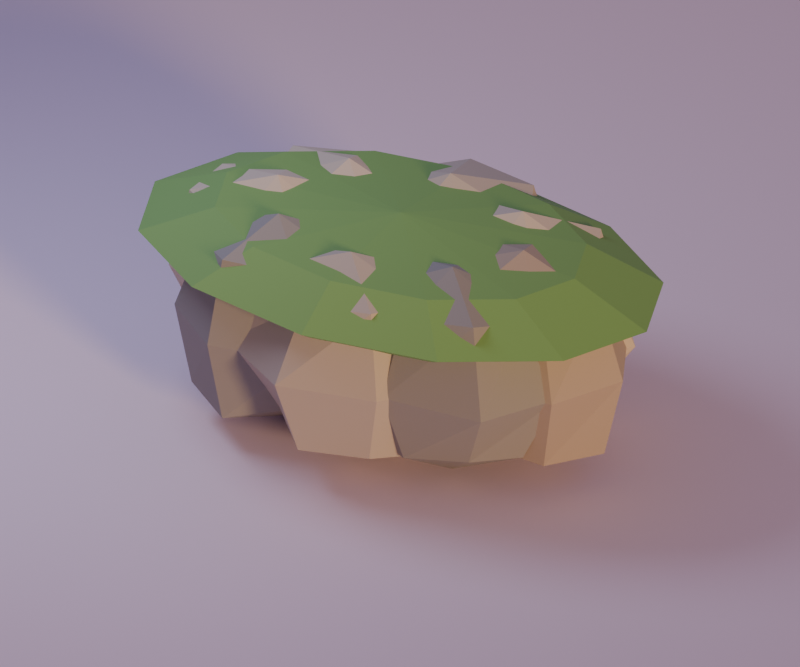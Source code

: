 # Source: distant_island.blend  (saved by Blender 5.2.44; exported with 4.5.12 LTS)
import bpy
from mathutils import Matrix  # noqa: F401  (used for matrix-valued properties, if any)

bpy.ops.wm.read_factory_settings(use_empty=True)
scene = bpy.context.scene
scene.name = 'Scene'

# ---- materials (node trees are filled in below, after node groups)
mat_grass_dark = bpy.data.materials.new('grass_dark')
mat_grass_dark.diffuse_color = (0.1946, 0.3663, 0.09759, 1.0)
mat_rock_warm = bpy.data.materials.new('rock_warm')
mat_rock_warm.diffuse_color = (0.4233, 0.3185, 0.2384, 1.0)
mat_rock_light = bpy.data.materials.new('rock_light')
mat_rock_light.diffuse_color = (0.5776, 0.4678, 0.3613, 1.0)
mat_rock = bpy.data.materials.new('rock')
mat_rock.diffuse_color = (0.4793, 0.3916, 0.314, 1.0)
mat_rock_dark = bpy.data.materials.new('rock_dark')
mat_rock_dark.diffuse_color = (0.3005, 0.2664, 0.2384, 1.0)
mat_cloud = bpy.data.materials.new('cloud')
mat_cloud.diffuse_color = (0.807, 0.6584, 0.7913, 1.0)

# ---- material node trees
mat_grass_dark.use_nodes = True; mat_grass_dark.node_tree.nodes.clear()
_N = mat_grass_dark.node_tree.nodes; _L = mat_grass_dark.node_tree.links
n0 = _N.new('ShaderNodeBsdfPrincipled'); n0.name = 'Principled BSDF'; n0.location = (-200, 100)
n0.inputs[0].default_value = (0.1946, 0.3663, 0.09759, 1.0)
n0.inputs[2].default_value = 0.8
n0.inputs[10].default_value = 0.005
n1 = _N.new('ShaderNodeOutputMaterial'); n1.name = 'Material Output'; n1.location = (200, 100)
_L.new(n0.outputs[0], n1.inputs[0])
n1.is_active_output = True
mat_rock_warm.use_nodes = True; mat_rock_warm.node_tree.nodes.clear()
_N = mat_rock_warm.node_tree.nodes; _L = mat_rock_warm.node_tree.links
n0 = _N.new('ShaderNodeBsdfPrincipled'); n0.name = 'Principled BSDF'; n0.location = (-200, 100)
n0.inputs[0].default_value = (0.4233, 0.3185, 0.2384, 1.0)
n0.inputs[2].default_value = 0.8
n0.inputs[10].default_value = 0.005
n1 = _N.new('ShaderNodeOutputMaterial'); n1.name = 'Material Output'; n1.location = (200, 100)
_L.new(n0.outputs[0], n1.inputs[0])
n1.is_active_output = True
mat_rock_light.use_nodes = True; mat_rock_light.node_tree.nodes.clear()
_N = mat_rock_light.node_tree.nodes; _L = mat_rock_light.node_tree.links
n0 = _N.new('ShaderNodeBsdfPrincipled'); n0.name = 'Principled BSDF'; n0.location = (-200, 100)
n0.inputs[0].default_value = (0.5776, 0.4678, 0.3613, 1.0)
n0.inputs[2].default_value = 0.8
n0.inputs[10].default_value = 0.005
n1 = _N.new('ShaderNodeOutputMaterial'); n1.name = 'Material Output'; n1.location = (200, 100)
_L.new(n0.outputs[0], n1.inputs[0])
n1.is_active_output = True
mat_rock.use_nodes = True; mat_rock.node_tree.nodes.clear()
_N = mat_rock.node_tree.nodes; _L = mat_rock.node_tree.links
n0 = _N.new('ShaderNodeBsdfPrincipled'); n0.name = 'Principled BSDF'; n0.location = (-200, 100)
n0.inputs[0].default_value = (0.4793, 0.3916, 0.314, 1.0)
n0.inputs[2].default_value = 0.8
n0.inputs[10].default_value = 0.005
n1 = _N.new('ShaderNodeOutputMaterial'); n1.name = 'Material Output'; n1.location = (200, 100)
_L.new(n0.outputs[0], n1.inputs[0])
n1.is_active_output = True
mat_rock_dark.use_nodes = True; mat_rock_dark.node_tree.nodes.clear()
_N = mat_rock_dark.node_tree.nodes; _L = mat_rock_dark.node_tree.links
n0 = _N.new('ShaderNodeBsdfPrincipled'); n0.name = 'Principled BSDF'; n0.location = (-200, 100)
n0.inputs[0].default_value = (0.3005, 0.2664, 0.2384, 1.0)
n0.inputs[2].default_value = 0.8
n0.inputs[10].default_value = 0.005
n1 = _N.new('ShaderNodeOutputMaterial'); n1.name = 'Material Output'; n1.location = (200, 100)
_L.new(n0.outputs[0], n1.inputs[0])
n1.is_active_output = True
mat_cloud.use_nodes = True; mat_cloud.node_tree.nodes.clear()
_N = mat_cloud.node_tree.nodes; _L = mat_cloud.node_tree.links
n0 = _N.new('ShaderNodeBsdfPrincipled'); n0.name = 'Principled BSDF'; n0.location = (-200, 100)
n0.inputs[0].default_value = (0.807, 0.6584, 0.7913, 1.0)
n0.inputs[2].default_value = 0.8
n0.inputs[10].default_value = 0.005
n1 = _N.new('ShaderNodeOutputMaterial'); n1.name = 'Material Output'; n1.location = (200, 100)
_L.new(n0.outputs[0], n1.inputs[0])
n1.is_active_output = True

# ---- world
world_dusk_environment = bpy.data.worlds.new('dusk_environment'); scene.world = world_dusk_environment
world_dusk_environment.use_nodes = True; world_dusk_environment.node_tree.nodes.clear()
_N = world_dusk_environment.node_tree.nodes; _L = world_dusk_environment.node_tree.links
n0 = _N.new('ShaderNodeBackground'); n0.name = 'Background'; n0.location = (-200, 100)
n0.inputs[0].default_value = (0.4793, 0.3916, 0.6867, 1.0)
n0.inputs[1].default_value = 0.38
n1 = _N.new('ShaderNodeOutputWorld'); n1.name = 'World Output'; n1.location = (200, 100)
_L.new(n0.outputs[0], n1.inputs[0])
n1.is_active_output = True

# ---- cameras
cam_camera = bpy.data.cameras.new('camera')
cam_camera.type = 'ORTHO'
cam_camera.lens = 45.0
cam_camera.ortho_scale = 11.04

# ---- lights
light_sunset_key = bpy.data.lights.new('sunset_key', 'SUN')
light_sunset_key.color = (1.0, 0.6939, 0.3515)
light_sunset_key.angle = 0.16
light_sunset_key.energy = 2.7
light_lavender_fill = bpy.data.lights.new('lavender_fill', 'AREA')
light_lavender_fill.color = (0.624, 0.6939, 0.9387)
light_lavender_fill.energy = 900.0
light_lavender_fill.shape = 'DISK'
light_lavender_fill.size = 7.176

# ---- meshes
me_distant_island_mesh = bpy.data.meshes.new('distant_island_mesh')
me_distant_island_mesh.from_pydata([(0.0, 0.02027, 1.9), (2.828, 0.02027, 2.105), (2.449, 0.9395, 2.105), (1.414, 1.612, 2.105), (1.732e-16, 1.859, 2.105), (-1.414, 1.612, 2.105), (-2.449, 0.9395, 2.105), (-2.828, 0.02027, 2.105), (-2.449, -0.899, 2.105), (-1.414, -1.572, 2.105), (-5.196e-16, -1.818, 2.105), (1.414, -1.572, 2.105), (2.449, -0.899, 2.105), (4.0, 0.02027, 2.6), (3.464, 1.32, 2.6), (2.0, 2.272, 2.6), (2.449e-16, 2.62, 2.6), (-2.0, 2.272, 2.6), (-3.464, 1.32, 2.6), (-4.0, 0.02027, 2.6), (-3.464, -1.28, 2.6), (-2.0, -2.231, 2.6), (-7.348e-16, -2.58, 2.6), (2.0, -2.231, 2.6), (3.464, -1.28, 2.6), (2.828, 0.02027, 3.095), (2.449, 0.9395, 3.095), (1.414, 1.612, 3.095), (1.732e-16, 1.859, 3.095), (-1.414, 1.612, 3.095), (-2.449, 0.9395, 3.095), (-2.828, 0.02027, 3.095), (-2.449, -0.899, 3.095), (-1.414, -1.572, 3.095), (-5.196e-16, -1.818, 3.095), (1.414, -1.572, 3.095), (2.449, -0.899, 3.095), (0.0, 0.02027, 3.3), (2.0, 0.02027, 0.1), (3.31, 0.02027, 0.4673), (2.8, 0.7872, 0.4928), (1.738, 0.898, 0.592), (0.9848, 0.3941, 0.6395), (0.9138, -0.3797, 0.5653), (1.739, -0.8538, 0.5966), (2.805, -0.7515, 0.4851), (3.613, 0.02027, 1.7), (3.053, 1.03, 1.7), (1.614, 1.315, 1.7), (0.3058, 0.6442, 1.7), (0.4665, -0.5445, 1.7), (1.643, -1.175, 1.7), (3.13, -1.064, 1.7), (3.239, 0.02027, 2.866), (2.701, 0.6923, 2.758), (1.704, 1.012, 2.952), (0.781, 0.4692, 2.973), (0.8296, -0.4107, 2.923), (1.705, -0.9696, 2.95), (2.712, -0.6629, 2.776), (2.0, 0.02027, 3.3), (1.414, 0.9395, 0.1), (2.502, 0.9395, 0.6762), (2.231, 1.723, 0.4664), (1.128, 1.897, 0.491), (0.4001, 1.313, 0.6407), (0.3325, 0.5411, 0.57), (1.15, 0.05509, 0.5835), (2.193, 0.1925, 0.524), (3.242, 0.9395, 1.7), (2.362, 1.849, 1.7), (1.082, 2.051, 1.7), (-0.2511, 1.553, 1.7), (-0.09066, 0.3853, 1.7), (1.01, -0.4143, 1.7), (2.337, 0.0547, 1.7), (2.599, 0.9395, 2.815), (2.207, 1.7, 2.897), (1.166, 1.772, 2.752), (0.2058, 1.385, 2.962), (0.2181, 0.499, 2.949), (1.179, 0.1527, 2.693), (2.071, 0.3095, 2.692), (1.414, 0.9395, 3.3), (1.225e-16, 1.32, 0.1), (1.345, 1.32, 0.4345), (0.8368, 2.123, 0.4369), (-0.2366, 2.113, 0.6991), (-0.9661, 1.676, 0.6907), (-1.178, 0.8866, 0.4699), (-0.2839, 0.3691, 0.4992), (0.7826, 0.5699, 0.5187), (1.615, 1.32, 1.7), (1.089, 2.365, 1.7), (-0.3888, 2.623, 1.7), (-1.564, 1.896, 1.7), (-1.396, 0.8063, 1.7), (-0.3715, 0.07571, 1.7), (1.031, 0.332, 1.7), (1.272, 1.32, 2.897), (0.8459, 2.131, 2.977), (-0.2987, 2.321, 2.964), (-1.095, 1.724, 2.844), (-1.068, 0.9271, 2.815), (-0.2514, 0.4781, 2.763), (0.6591, 0.6883, 2.695), (1.225e-16, 1.32, 3.3), (-1.414, 0.9395, 0.1), (-0.294, 0.9395, 0.6457), (-0.6561, 1.666, 0.5556), (-1.673, 1.805, 0.6069), (-2.527, 1.349, 0.5381), (-2.533, 0.5276, 0.5316), (-1.651, 0.1446, 0.6964), (-0.7596, 0.3118, 0.7118), (0.4349, 0.9395, 1.7), (-0.4206, 1.892, 1.7), (-1.766, 2.119, 1.7), (-3.143, 1.576, 1.7), (-2.934, 0.3798, 1.7), (-1.826, -0.4388, 1.7), (-0.3608, -0.07062, 1.7), (-0.1687, 0.9395, 2.872), (-0.7328, 1.593, 2.729), (-1.691, 1.867, 2.871), (-2.601, 1.377, 2.94), (-2.504, 0.5383, 2.838), (-1.698, -0.0129, 2.902), (-0.6313, 0.1888, 2.882), (-1.414, 0.9395, 3.3), (-2.0, 0.02027, 0.1), (-0.8804, 0.02027, 0.6463), (-1.328, 0.6648, 0.6854), (-2.26, 0.8922, 0.5992), (-2.986, 0.3833, 0.6701), (-2.961, -0.3336, 0.6961), (-2.261, -0.853, 0.5976), (-1.169, -0.7765, 0.4457), (-0.1672, 0.02027, 1.7), (-0.867, 1.107, 1.7), (-2.351, 1.196, 1.7), (-3.546, 0.5897, 1.7), (-3.443, -0.511, 1.7), (-2.346, -1.139, 1.7), (-1.049, -0.892, 1.7), (-0.8872, 0.02027, 2.747), (-1.167, 0.8188, 2.957), (-2.29, 0.9931, 2.928), (-3.169, 0.4509, 2.922), (-3.168, -0.4097, 2.92), (-2.246, -0.8045, 2.741), (-1.288, -0.6629, 2.775), (-2.0, 0.02027, 3.3), (-1.414, -0.899, 0.1), (-0.1737, -0.899, 0.5325), (-0.6176, -0.1351, 0.4975), (-1.702, 0.06601, 0.4818), (-2.622, -0.4542, 0.4385), (-2.565, -1.323, 0.4981), (-1.711, -1.894, 0.4444), (-0.7565, -1.53, 0.7072), (0.2706, -0.899, 1.7), (-0.2321, 0.2346, 1.7), (-1.807, 0.4175, 1.7), (-3.106, -0.2761, 1.7), (-2.792, -1.406, 1.7), (-1.789, -2.156, 1.7), (-0.4241, -1.848, 1.7), (-0.1985, -0.899, 2.844), (-0.6503, -0.1665, 2.853), (-1.648, -0.1162, 2.688), (-2.417, -0.5295, 2.748), (-2.435, -1.275, 2.767), (-1.711, -1.892, 2.954), (-0.6129, -1.667, 2.91), (-1.414, -0.899, 3.3), (-3.674e-16, -1.28, 0.1), (1.294, -1.28, 0.4823), (0.8122, -0.5009, 0.4739), (-0.2664, -0.387, 0.573), (-1.016, -0.9056, 0.6387), (-0.9424, -1.627, 0.7156), (-0.2788, -2.214, 0.5207), (0.7437, -1.993, 0.5774), (1.815, -1.28, 1.7), (1.025, -0.2969, 1.7), (-0.4049, 0.07669, 1.7), (-1.441, -0.749, 1.7), (-1.652, -1.888, 1.7), (-0.4009, -2.623, 1.7), (1.036, -2.273, 1.7), (1.214, -1.28, 2.843), (0.785, -0.527, 2.885), (-0.2461, -0.4551, 2.741), (-1.098, -0.8753, 2.847), (-1.169, -1.71, 2.921), (-0.2512, -2.121, 2.762), (0.8086, -2.055, 2.921), (-3.674e-16, -1.28, 3.3), (1.414, -0.899, 0.1), (2.561, -0.899, 0.6204), (2.096, -0.2455, 0.6713), (1.136, 0.03239, 0.5242), (0.4516, -0.5445, 0.6944), (0.3211, -1.302, 0.5581), (1.156, -1.764, 0.6081), (2.078, -1.535, 0.6986), (3.118, -0.899, 1.7), (2.347, -0.004809, 1.7), (1.042, 0.3466, 1.7), (0.05386, -0.398, 1.7), (0.04556, -1.403, 1.7), (1.043, -2.142, 1.7), (2.564, -2.002, 1.7), (2.499, -0.899, 2.721), (2.11, -0.232, 2.75), (1.138, 0.02692, 2.869), (0.2051, -0.4537, 2.963), (0.3095, -1.306, 2.854), (1.154, -1.771, 2.801), (2.257, -1.707, 2.971), (1.414, -0.899, 3.3), (0.0, 0.02027, 0.0), (1.175, 0.02027, 0.3126), (0.7095, 0.8111, 0.331), (-0.295, 1.169, 0.2372), (-1.172, 0.5221, 0.2494), (-1.187, -0.4878, 0.2414), (-0.2725, -1.041, 0.2876), (0.7835, -0.8531, 0.2717), (1.982, 0.02027, 0.9), (1.215, 1.375, 0.9), (-0.376, 1.485, 0.9), (-1.526, 0.6735, 0.9), (-1.442, -0.5971, 0.9), (-0.4247, -1.634, 0.9), (0.9884, -1.081, 0.9), (1.332, 0.02027, 1.566), (0.8868, 1.009, 1.611), (-0.3088, 1.223, 1.594), (-1.109, 0.4949, 1.515), (-1.239, -0.5101, 1.588), (-0.2561, -0.977, 1.475), (0.8492, -0.9263, 1.581), (0.0, 0.02027, 1.8)], [], [(0, 2, 1), (0, 3, 2), (0, 4, 3), (0, 5, 4), (0, 6, 5), (0, 7, 6), (0, 8, 7), (0, 9, 8), (0, 10, 9), (0, 11, 10), (0, 12, 11), (0, 1, 12), (1, 2, 14, 13), (2, 3, 15, 14), (3, 4, 16, 15), (4, 5, 17, 16), (5, 6, 18, 17), (6, 7, 19, 18), (7, 8, 20, 19), (8, 9, 21, 20), (9, 10, 22, 21), (10, 11, 23, 22), (11, 12, 24, 23), (12, 1, 13, 24), (13, 14, 26, 25), (14, 15, 27, 26), (15, 16, 28, 27), (16, 17, 29, 28), (17, 18, 30, 29), (18, 19, 31, 30), (19, 20, 32, 31), (20, 21, 33, 32), (21, 22, 34, 33), (22, 23, 35, 34), (23, 24, 36, 35), (24, 13, 25, 36), (37, 25, 26), (37, 26, 27), (37, 27, 28), (37, 28, 29), (37, 29, 30), (37, 30, 31), (37, 31, 32), (37, 32, 33), (37, 33, 34), (37, 34, 35), (37, 35, 36), (37, 36, 25), (38, 40, 39), (38, 41, 40), (38, 42, 41), (38, 43, 42), (38, 44, 43), (38, 45, 44), (38, 39, 45), (39, 40, 47, 46), (40, 41, 48, 47), (41, 42, 49, 48), (42, 43, 50, 49), (43, 44, 51, 50), (44, 45, 52, 51), (45, 39, 46, 52), (46, 47, 54, 53), (47, 48, 55, 54), (48, 49, 56, 55), (49, 50, 57, 56), (50, 51, 58, 57), (51, 52, 59, 58), (52, 46, 53, 59), (60, 53, 54), (60, 54, 55), (60, 55, 56), (60, 56, 57), (60, 57, 58), (60, 58, 59), (60, 59, 53), (61, 63, 62), (61, 64, 63), (61, 65, 64), (61, 66, 65), (61, 67, 66), (61, 68, 67), (61, 62, 68), (62, 63, 70, 69), (63, 64, 71, 70), (64, 65, 72, 71), (65, 66, 73, 72), (66, 67, 74, 73), (67, 68, 75, 74), (68, 62, 69, 75), (69, 70, 77, 76), (70, 71, 78, 77), (71, 72, 79, 78), (72, 73, 80, 79), (73, 74, 81, 80), (74, 75, 82, 81), (75, 69, 76, 82), (83, 76, 77), (83, 77, 78), (83, 78, 79), (83, 79, 80), (83, 80, 81), (83, 81, 82), (83, 82, 76), (84, 86, 85), (84, 87, 86), (84, 88, 87), (84, 89, 88), (84, 90, 89), (84, 91, 90), (84, 85, 91), (85, 86, 93, 92), (86, 87, 94, 93), (87, 88, 95, 94), (88, 89, 96, 95), (89, 90, 97, 96), (90, 91, 98, 97), (91, 85, 92, 98), (92, 93, 100, 99), (93, 94, 101, 100), (94, 95, 102, 101), (95, 96, 103, 102), (96, 97, 104, 103), (97, 98, 105, 104), (98, 92, 99, 105), (106, 99, 100), (106, 100, 101), (106, 101, 102), (106, 102, 103), (106, 103, 104), (106, 104, 105), (106, 105, 99), (107, 109, 108), (107, 110, 109), (107, 111, 110), (107, 112, 111), (107, 113, 112), (107, 114, 113), (107, 108, 114), (108, 109, 116, 115), (109, 110, 117, 116), (110, 111, 118, 117), (111, 112, 119, 118), (112, 113, 120, 119), (113, 114, 121, 120), (114, 108, 115, 121), (115, 116, 123, 122), (116, 117, 124, 123), (117, 118, 125, 124), (118, 119, 126, 125), (119, 120, 127, 126), (120, 121, 128, 127), (121, 115, 122, 128), (129, 122, 123), (129, 123, 124), (129, 124, 125), (129, 125, 126), (129, 126, 127), (129, 127, 128), (129, 128, 122), (130, 132, 131), (130, 133, 132), (130, 134, 133), (130, 135, 134), (130, 136, 135), (130, 137, 136), (130, 131, 137), (131, 132, 139, 138), (132, 133, 140, 139), (133, 134, 141, 140), (134, 135, 142, 141), (135, 136, 143, 142), (136, 137, 144, 143), (137, 131, 138, 144), (138, 139, 146, 145), (139, 140, 147, 146), (140, 141, 148, 147), (141, 142, 149, 148), (142, 143, 150, 149), (143, 144, 151, 150), (144, 138, 145, 151), (152, 145, 146), (152, 146, 147), (152, 147, 148), (152, 148, 149), (152, 149, 150), (152, 150, 151), (152, 151, 145), (153, 155, 154), (153, 156, 155), (153, 157, 156), (153, 158, 157), (153, 159, 158), (153, 160, 159), (153, 154, 160), (154, 155, 162, 161), (155, 156, 163, 162), (156, 157, 164, 163), (157, 158, 165, 164), (158, 159, 166, 165), (159, 160, 167, 166), (160, 154, 161, 167), (161, 162, 169, 168), (162, 163, 170, 169), (163, 164, 171, 170), (164, 165, 172, 171), (165, 166, 173, 172), (166, 167, 174, 173), (167, 161, 168, 174), (175, 168, 169), (175, 169, 170), (175, 170, 171), (175, 171, 172), (175, 172, 173), (175, 173, 174), (175, 174, 168), (176, 178, 177), (176, 179, 178), (176, 180, 179), (176, 181, 180), (176, 182, 181), (176, 183, 182), (176, 177, 183), (177, 178, 185, 184), (178, 179, 186, 185), (179, 180, 187, 186), (180, 181, 188, 187), (181, 182, 189, 188), (182, 183, 190, 189), (183, 177, 184, 190), (184, 185, 192, 191), (185, 186, 193, 192), (186, 187, 194, 193), (187, 188, 195, 194), (188, 189, 196, 195), (189, 190, 197, 196), (190, 184, 191, 197), (198, 191, 192), (198, 192, 193), (198, 193, 194), (198, 194, 195), (198, 195, 196), (198, 196, 197), (198, 197, 191), (199, 201, 200), (199, 202, 201), (199, 203, 202), (199, 204, 203), (199, 205, 204), (199, 206, 205), (199, 200, 206), (200, 201, 208, 207), (201, 202, 209, 208), (202, 203, 210, 209), (203, 204, 211, 210), (204, 205, 212, 211), (205, 206, 213, 212), (206, 200, 207, 213), (207, 208, 215, 214), (208, 209, 216, 215), (209, 210, 217, 216), (210, 211, 218, 217), (211, 212, 219, 218), (212, 213, 220, 219), (213, 207, 214, 220), (221, 214, 215), (221, 215, 216), (221, 216, 217), (221, 217, 218), (221, 218, 219), (221, 219, 220), (221, 220, 214), (222, 224, 223), (222, 225, 224), (222, 226, 225), (222, 227, 226), (222, 228, 227), (222, 229, 228), (222, 223, 229), (223, 224, 231, 230), (224, 225, 232, 231), (225, 226, 233, 232), (226, 227, 234, 233), (227, 228, 235, 234), (228, 229, 236, 235), (229, 223, 230, 236), (230, 231, 238, 237), (231, 232, 239, 238), (232, 233, 240, 239), (233, 234, 241, 240), (234, 235, 242, 241), (235, 236, 243, 242), (236, 230, 237, 243), (244, 237, 238), (244, 238, 239), (244, 239, 240), (244, 240, 241), (244, 241, 242), (244, 242, 243), (244, 243, 237)])
me_distant_island_mesh.polygons.foreach_set('material_index', [0, 0, 0, 0, 0, 0, 0, 0, 0, 0, 0, 0, 0, 0, 0, 0, 0, 0, 0, 0, 0, 0, 0, 0, 0, 0, 0, 0, 0, 0, 0, 0, 0, 0, 0, 0, 0, 0, 0, 0, 0, 0, 0, 0, 0, 0, 0, 0, 1, 1, 1, 1, 1, 1, 1, 1, 1, 1, 1, 1, 1, 1, 1, 1, 1, 1, 1, 1, 1, 1, 1, 1, 1, 1, 1, 1, 2, 2, 2, 2, 2, 2, 2, 2, 2, 2, 2, 2, 2, 2, 2, 2, 2, 2, 2, 2, 2, 2, 2, 2, 2, 2, 2, 2, 3, 3, 3, 3, 3, 3, 3, 3, 3, 3, 3, 3, 3, 3, 3, 3, 3, 3, 3, 3, 3, 3, 3, 3, 3, 3, 3, 3, 2, 2, 2, 2, 2, 2, 2, 2, 2, 2, 2, 2, 2, 2, 2, 2, 2, 2, 2, 2, 2, 2, 2, 2, 2, 2, 2, 2, 2, 2, 2, 2, 2, 2, 2, 2, 2, 2, 2, 2, 2, 2, 2, 2, 2, 2, 2, 2, 2, 2, 2, 2, 2, 2, 2, 2, 4, 4, 4, 4, 4, 4, 4, 4, 4, 4, 4, 4, 4, 4, 4, 4, 4, 4, 4, 4, 4, 4, 4, 4, 4, 4, 4, 4, 3, 3, 3, 3, 3, 3, 3, 3, 3, 3, 3, 3, 3, 3, 3, 3, 3, 3, 3, 3, 3, 3, 3, 3, 3, 3, 3, 3, 4, 4, 4, 4, 4, 4, 4, 4, 4, 4, 4, 4, 4, 4, 4, 4, 4, 4, 4, 4, 4, 4, 4, 4, 4, 4, 4, 4, 2, 2, 2, 2, 2, 2, 2, 2, 2, 2, 2, 2, 2, 2, 2, 2, 2, 2, 2, 2, 2, 2, 2, 2, 2, 2, 2, 2])
me_distant_island_mesh.materials.append(mat_grass_dark)
me_distant_island_mesh.materials.append(mat_rock_warm)
me_distant_island_mesh.materials.append(mat_rock_light)
me_distant_island_mesh.materials.append(mat_rock)
me_distant_island_mesh.materials.append(mat_rock_dark)
me_distant_island_mesh.update()
me_preview_ground_mesh = bpy.data.meshes.new('preview_ground_mesh')
me_preview_ground_mesh.from_pydata([(-1104.0, -1104.0, -0.26), (1104.0, -1104.0, -0.26), (1104.0, 1104.0, -0.26), (-1104.0, 1104.0, -0.26), (-1104.0, -1104.0, -0.06), (1104.0, -1104.0, -0.06), (1104.0, 1104.0, -0.06), (-1104.0, 1104.0, -0.06)], [], [(3, 2, 1, 0), (0, 1, 5, 4), (1, 2, 6, 5), (2, 3, 7, 6), (3, 0, 4, 7), (4, 5, 6, 7)])
me_preview_ground_mesh.materials.append(mat_cloud)
me_preview_ground_mesh.update()

# ---- objects
ob_distant_island = bpy.data.objects.new('distant_island', me_distant_island_mesh)
ob_sunset_key = bpy.data.objects.new('sunset_key', light_sunset_key)
ob_lavender_fill = bpy.data.objects.new('lavender_fill', light_lavender_fill)
ob_camera = bpy.data.objects.new('camera', cam_camera)
ob_preview_ground = bpy.data.objects.new('preview_ground', me_preview_ground_mesh)

# ---- transforms, parenting, visibility, modifiers, constraints
ob_distant_island.location = (0.0, 0.0, 0.0)
ob_sunset_key.location = (30.0, -18.0, 18.0)
ob_sunset_key.rotation_euler = (1.355, 1.43e-07, 1.068)
ob_lavender_fill.location = (-7.728, -2.208, 12.14)
ob_lavender_fill.rotation_euler = (0.6416, -4.181e-08, -1.292)
ob_camera.location = (8.611, -13.8, 10.55)
ob_camera.rotation_euler = (1.058, -8.003e-10, 0.5579)
ob_preview_ground.location = (0.0, 0.0, 0.0)

# ---- collection membership
scene.collection.objects.link(ob_distant_island)
scene.collection.objects.link(ob_sunset_key)
scene.collection.objects.link(ob_lavender_fill)
scene.collection.objects.link(ob_camera)
scene.collection.objects.link(ob_preview_ground)

# ---- scene / render settings (as saved in the file)
scene.camera = ob_camera
scene.frame_start = 1; scene.frame_end = 250; scene.frame_set(1)
scene.render.engine = 'CYCLES'
scene.render.resolution_x = 900
scene.render.resolution_y = 750
scene.render.bake_bias = 0.0
scene.render.bake_samples = 0
scene.render.compositor_device = 'GPU'
scene.cycles.samples = 24
scene.eevee.use_volume_custom_range = False
scene.eevee.fast_gi_thickness_near = 0.1
scene.eevee.fast_gi_thickness_far = 0.0
scene.eevee.ray_tracing_options.screen_trace_thickness = 0.1
bpy.context.view_layer.update()
